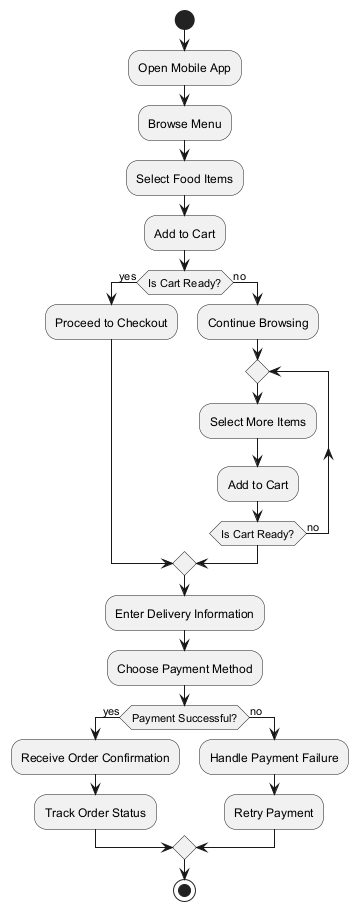

The diagram above was rendered by PlantUML. Its source (embedded in the PNG):
@startuml
start

:Open Mobile App;
:Browse Menu;
:Select Food Items;
:Add to Cart;

if (Is Cart Ready?) then (yes)
    :Proceed to Checkout;
else (no)
    :Continue Browsing;
    repeat
        :Select More Items;
        :Add to Cart;
    repeat while (Is Cart Ready?) is (no)
endif

:Enter Delivery Information;
:Choose Payment Method;

if (Payment Successful?) then (yes)
    :Receive Order Confirmation;
    :Track Order Status;
else (no)
    :Handle Payment Failure;
    :Retry Payment;
endif

stop
@enduml